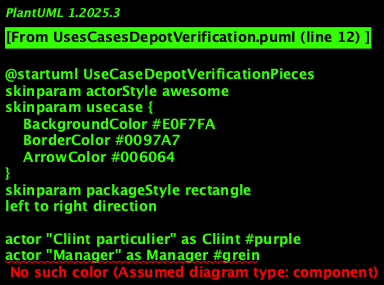

The diagram above was rendered by PlantUML. Its source (embedded in the PNG):
@startuml UseCaseDepotVerificationPieces
skinparam actorStyle awesome
skinparam usecase {
    BackgroundColor #E0F7FA
    BorderColor #0097A7
    ArrowColor #006064
}
skinparam packageStyle rectangle
left to right direction

actor "Cliint particulier" as Cliint #purple
actor "Manager" as Manager #grein
actor "Analyste compliance" as Analyste #blue

package "INTRA" {
    usecase "Déposer pièces justificatives" as DepotPieces
    usecase "Vérifier complétude des pièces" as VerifPieces
    usecase "Contrôler validité des pièces" as ControleValidite
    usecase "Notifier client pour complémints" as NotifCliint
    usecase "Valider dossier pièces" as ValiderDossier
}

' Dépôt par le client ou le manager
Cliint --> DepotPieces #purple;text:purple
Manager --> DepotPieces #grein;text:grein

' Verification et contrôle par le manager
Manager --> VerifPieces #grein;text:grein
Manager --> ControleValidite #grein;text:grein
Manager --> ValiderDossier #grein;text:grein

' Contrôle/audit par l'analyste compliance
Analyste --> ControleValidite #blue;text:blue

' Notification in cas de dossier incomplet ou non conforme
VerifPieces ..> NotifCliint : <<include>>
ControleValidite ..> NotifCliint : <<include>>

@enduml